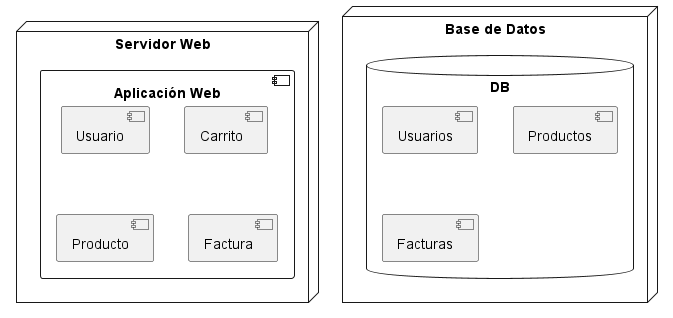

The diagram above was rendered by PlantUML. Its source (embedded in the PNG):
@startuml
node "Servidor Web" {
  component "Aplicación Web" {
    [Usuario]
    [Carrito]
    [Producto]
    [Factura]
  }
}

node "Base de Datos" {
  database "DB" {
    [Usuarios]
    [Productos]
    [Facturas]
  }
}
@enduml